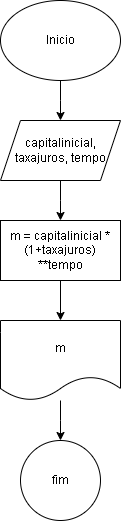

The diagram above was exported from draw.io. Its source (the exported page's mxGraphModel, read from the mxfile embedded in the PNG):
<mxGraphModel dx="794" dy="446" grid="1" gridSize="10" guides="1" tooltips="1" connect="1" arrows="1" fold="1" page="1" pageScale="1" pageWidth="827" pageHeight="1169" math="0" shadow="0">
  <root>
    <mxCell id="0" />
    <mxCell id="1" parent="0" />
    <mxCell id="3R3BdnK62ACkcVx38OkG-4" style="edgeStyle=orthogonalEdgeStyle;rounded=0;orthogonalLoop=1;jettySize=auto;html=1;" edge="1" parent="1" source="3R3BdnK62ACkcVx38OkG-2">
      <mxGeometry relative="1" as="geometry">
        <mxPoint x="414" y="130" as="targetPoint" />
      </mxGeometry>
    </mxCell>
    <mxCell id="3R3BdnK62ACkcVx38OkG-2" value="Inicio" style="ellipse;whiteSpace=wrap;html=1;" vertex="1" parent="1">
      <mxGeometry x="354" y="10" width="120" height="80" as="geometry" />
    </mxCell>
    <mxCell id="3R3BdnK62ACkcVx38OkG-11" style="edgeStyle=orthogonalEdgeStyle;rounded=0;orthogonalLoop=1;jettySize=auto;html=1;" edge="1" parent="1" source="3R3BdnK62ACkcVx38OkG-5">
      <mxGeometry relative="1" as="geometry">
        <mxPoint x="414" y="230" as="targetPoint" />
      </mxGeometry>
    </mxCell>
    <mxCell id="3R3BdnK62ACkcVx38OkG-5" value="capitalinicial, taxajuros, tempo" style="shape=parallelogram;perimeter=parallelogramPerimeter;whiteSpace=wrap;html=1;fixedSize=1;" vertex="1" parent="1">
      <mxGeometry x="354" y="130" width="120" height="60" as="geometry" />
    </mxCell>
    <mxCell id="3R3BdnK62ACkcVx38OkG-14" style="edgeStyle=orthogonalEdgeStyle;rounded=0;orthogonalLoop=1;jettySize=auto;html=1;entryX=0.5;entryY=0;entryDx=0;entryDy=0;" edge="1" parent="1" source="3R3BdnK62ACkcVx38OkG-12" target="3R3BdnK62ACkcVx38OkG-13">
      <mxGeometry relative="1" as="geometry" />
    </mxCell>
    <mxCell id="3R3BdnK62ACkcVx38OkG-12" value="m = capitalinicial * (1+taxajuros) **tempo" style="rounded=0;whiteSpace=wrap;html=1;" vertex="1" parent="1">
      <mxGeometry x="354" y="230" width="120" height="60" as="geometry" />
    </mxCell>
    <mxCell id="3R3BdnK62ACkcVx38OkG-15" style="edgeStyle=orthogonalEdgeStyle;rounded=0;orthogonalLoop=1;jettySize=auto;html=1;" edge="1" parent="1" source="3R3BdnK62ACkcVx38OkG-13">
      <mxGeometry relative="1" as="geometry">
        <mxPoint x="414" y="450" as="targetPoint" />
      </mxGeometry>
    </mxCell>
    <mxCell id="3R3BdnK62ACkcVx38OkG-13" value="m" style="shape=document;whiteSpace=wrap;html=1;boundedLbl=1;" vertex="1" parent="1">
      <mxGeometry x="354" y="330" width="120" height="80" as="geometry" />
    </mxCell>
    <mxCell id="3R3BdnK62ACkcVx38OkG-16" value="fim" style="ellipse;whiteSpace=wrap;html=1;aspect=fixed;" vertex="1" parent="1">
      <mxGeometry x="374" y="450" width="80" height="80" as="geometry" />
    </mxCell>
  </root>
</mxGraphModel>